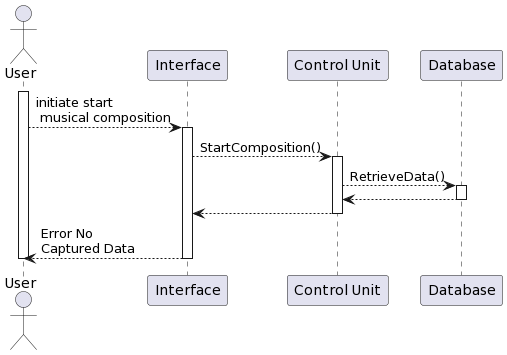

The diagram above was rendered by PlantUML. Its source (embedded in the PNG):
@startuml
actor User as u
participant "Interface" as if
participant "Control Unit" as cu
participant "Database" as db

activate u
u --> if : initiate start\n musical composition
activate if
if --> cu : StartComposition()
activate cu
cu --> db : RetrieveData()
activate db
db --> cu
deactivate db
cu --> if
deactivate cu
if --> u : Error No \nCaptured Data
deactivate u
deactivate if
@enduml